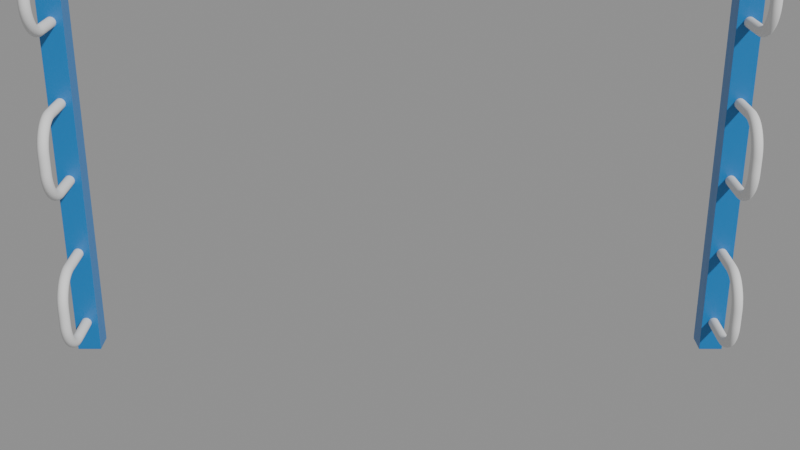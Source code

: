 # Source: snake_bar_v5.blend  (saved by Blender 5.1.30; exported with 4.5.12 LTS)
import bpy
from mathutils import Matrix  # noqa: F401  (used for matrix-valued properties, if any)

bpy.ops.wm.read_factory_settings(use_empty=True)
scene = bpy.context.scene
scene.name = 'Scene'

# ---- collections
col_snakebar = bpy.data.collections.new('SnakeBar'); scene.collection.children.link(col_snakebar)

# ---- materials (node trees are filled in below, after node groups)
mat_steel_blue = bpy.data.materials.new('Steel_Blue')
mat_grip_white = bpy.data.materials.new('Grip_White')

# ---- material node trees
mat_steel_blue.use_nodes = True; mat_steel_blue.node_tree.nodes.clear()
_N = mat_steel_blue.node_tree.nodes; _L = mat_steel_blue.node_tree.links
n0 = _N.new('ShaderNodeBsdfPrincipled'); n0.name = 'Principled BSDF'; n0.location = (-200, 100)
n0.inputs[0].default_value = (0.02122, 0.2051, 0.5457, 1.0)
n0.inputs[19].default_value = 0.2
n0.inputs[20].default_value = 0.26
n1 = _N.new('ShaderNodeOutputMaterial'); n1.name = 'Material Output'; n1.location = (200, 100)
n2 = _N.new('ShaderNodeTexNoise'); n2.name = 'pr_rough_noise'; n2.location = (-900, 200)
n2.label = 'pr_rough_noise'
n2.width = 145
n2.inputs[2].default_value = 6.0
n3 = _N.new('ShaderNodeValToRGB'); n3.name = 'pr_rough_ramp'; n3.location = (-650, 200)
n3.label = 'pr_rough_ramp'
while len(n3.color_ramp.elements) > 1: n3.color_ramp.elements.remove(n3.color_ramp.elements[-1])
n3.color_ramp.elements[0].position = 0.0; n3.color_ramp.elements[0].color = (0.3, 0.3, 0.3, 1.0)
_e = n3.color_ramp.elements.new(1.0); _e.color = (0.46, 0.46, 0.46, 1.0)
n4 = _N.new('ShaderNodeTexNoise'); n4.name = 'pr_bump_noise'; n4.location = (-900, -150)
n4.label = 'pr_bump_noise'
n4.width = 145
n4.inputs[2].default_value = 200.0
n4.inputs[3].default_value = 5.0
n5 = _N.new('ShaderNodeBump'); n5.name = 'pr_bump'; n5.location = (-650, -150)
n5.label = 'pr_bump'
n5.inputs[0].default_value = 0.06
n5.inputs[1].default_value = 0.0009
_L.new(n0.outputs[0], n1.inputs[0])
_L.new(n2.outputs[0], n3.inputs[0])
_L.new(n3.outputs[0], n0.inputs[2])
_L.new(n4.outputs[0], n5.inputs[3])
_L.new(n5.outputs[0], n0.inputs[5])
n1.is_active_output = True
mat_grip_white.use_nodes = True; mat_grip_white.node_tree.nodes.clear()
_N = mat_grip_white.node_tree.nodes; _L = mat_grip_white.node_tree.links
n0 = _N.new('ShaderNodeBsdfPrincipled'); n0.name = 'Principled BSDF'; n0.location = (-200, 100)
n0.inputs[0].default_value = (0.855, 0.8796, 0.9047, 1.0)
n0.inputs[19].default_value = 0.12
n0.inputs[20].default_value = 0.26
n1 = _N.new('ShaderNodeOutputMaterial'); n1.name = 'Material Output'; n1.location = (200, 100)
n2 = _N.new('ShaderNodeTexNoise'); n2.name = 'Noise Texture'; n2.location = (0, 0)
n2.width = 145
n2.inputs[2].default_value = 120.0
n3 = _N.new('ShaderNodeBump'); n3.name = 'Bump'; n3.location = (0, 0)
n3.inputs[0].default_value = 0.15
n4 = _N.new('ShaderNodeTexNoise'); n4.name = 'pr_rough_noise'; n4.location = (-900, 200)
n4.label = 'pr_rough_noise'
n4.width = 145
n4.inputs[2].default_value = 6.0
n5 = _N.new('ShaderNodeValToRGB'); n5.name = 'pr_rough_ramp'; n5.location = (-650, 200)
n5.label = 'pr_rough_ramp'
while len(n5.color_ramp.elements) > 1: n5.color_ramp.elements.remove(n5.color_ramp.elements[-1])
n5.color_ramp.elements[0].position = 0.0; n5.color_ramp.elements[0].color = (0.45, 0.45, 0.45, 1.0)
_e = n5.color_ramp.elements.new(1.0); _e.color = (0.62, 0.62, 0.62, 1.0)
_L.new(n0.outputs[0], n1.inputs[0])
_L.new(n2.outputs[0], n3.inputs[3])
_L.new(n3.outputs[0], n0.inputs[5])
_L.new(n4.outputs[0], n5.inputs[0])
_L.new(n5.outputs[0], n0.inputs[2])
n1.is_active_output = True

# ---- cameras
cam_camera = bpy.data.cameras.new('Camera')

# ---- meshes
me_cube = bpy.data.meshes.new('Cube')
me_cube.from_pydata([(0.0, 6.303, -2.98e-08), (0.0, 6.303, 1.0), (0.0, 7.303, -2.98e-08), (0.0, 7.303, 1.0), (1.0, 6.303, -2.98e-08), (1.0, 6.303, 1.0), (1.0, 7.303, -2.98e-08), (1.0, 7.303, 1.0)], [], [(0, 1, 3, 2), (2, 3, 7, 6), (6, 7, 5, 4), (4, 5, 1, 0), (2, 6, 4, 0), (7, 3, 1, 5)])
_uv = me_cube.uv_layers.new(name='UVMap')
_uv.uv.foreach_set('vector', [0.375, 0.0, 0.625, 0.0, 0.625, 0.25, 0.375, 0.25, 0.375, 0.25, 0.625, 0.25, 0.625, 0.5, 0.375, 0.5, 0.375, 0.5, 0.625, 0.5, 0.625, 0.75, 0.375, 0.75, 0.375, 0.75, 0.625, 0.75, 0.625, 1.0, 0.375, 1.0, 0.125, 0.5, 0.375, 0.5, 0.375, 0.75, 0.125, 0.75, 0.625, 0.5, 0.875, 0.5, 0.875, 0.75, 0.625, 0.75])
me_cube.materials.append(mat_steel_blue)
me_cube.update()
me_cube_001 = bpy.data.meshes.new('Cube.001')
me_cube_001.from_pydata([(27.32, 6.303, -2.98e-08), (27.32, 6.303, 1.0), (27.32, 7.303, -2.98e-08), (27.32, 7.303, 1.0), (28.32, 6.303, -2.98e-08), (28.32, 6.303, 1.0), (28.32, 7.303, -2.98e-08), (28.32, 7.303, 1.0)], [], [(0, 1, 3, 2), (2, 3, 7, 6), (6, 7, 5, 4), (4, 5, 1, 0), (2, 6, 4, 0), (7, 3, 1, 5)])
_uv = me_cube_001.uv_layers.new(name='UVMap')
_uv.uv.foreach_set('vector', [0.375, 0.0, 0.625, 0.0, 0.625, 0.25, 0.375, 0.25, 0.375, 0.25, 0.625, 0.25, 0.625, 0.5, 0.375, 0.5, 0.375, 0.5, 0.625, 0.5, 0.625, 0.75, 0.375, 0.75, 0.375, 0.75, 0.625, 0.75, 0.625, 1.0, 0.375, 1.0, 0.125, 0.5, 0.375, 0.5, 0.375, 0.75, 0.125, 0.75, 0.625, 0.5, 0.875, 0.5, 0.875, 0.75, 0.625, 0.75])
me_cube_001.materials.append(mat_steel_blue)
me_cube_001.update()
me_cylinder_001 = bpy.data.meshes.new('Cylinder.001')
me_cylinder_001.from_pydata([(0.517, 1.983, 0.076), (0.517, 1.983, 2.076), (0.5224, 1.982, 0.076), (0.5224, 1.982, 2.076), (0.5275, 1.98, 0.076), (0.5275, 1.98, 2.076), (0.5318, 1.977, 0.076), (0.5318, 1.977, 2.076), (0.5352, 1.972, 0.076), (0.5352, 1.972, 2.076), (0.5373, 1.967, 0.076), (0.5373, 1.967, 2.076), (0.538, 1.962, 0.076), (0.538, 1.962, 2.076), (0.5373, 1.957, 0.076), (0.5373, 1.957, 2.076), (0.5352, 1.952, 0.076), (0.5352, 1.952, 2.076), (0.5318, 1.947, 0.076), (0.5318, 1.947, 2.076), (0.5275, 1.944, 0.076), (0.5275, 1.944, 2.076), (0.5224, 1.942, 0.076), (0.5224, 1.942, 2.076), (0.517, 1.941, 0.076), (0.517, 1.941, 2.076), (0.5116, 1.942, 0.076), (0.5116, 1.942, 2.076), (0.5065, 1.944, 0.076), (0.5065, 1.944, 2.076), (0.5021, 1.947, 0.076), (0.5021, 1.947, 2.076), (0.4988, 1.952, 0.076), (0.4988, 1.952, 2.076), (0.4967, 1.957, 0.076), (0.4967, 1.957, 2.076), (0.496, 1.962, 0.076), (0.496, 1.962, 2.076), (0.4967, 1.967, 0.076), (0.4967, 1.967, 2.076), (0.4988, 1.972, 0.076), (0.4988, 1.972, 2.076), (0.5021, 1.977, 0.076), (0.5021, 1.977, 2.076), (0.5065, 1.98, 0.076), (0.5065, 1.98, 2.076), (0.5116, 1.982, 0.076), (0.5116, 1.982, 2.076)], [], [(0, 1, 3, 2), (2, 3, 5, 4), (4, 5, 7, 6), (6, 7, 9, 8), (8, 9, 11, 10), (10, 11, 13, 12), (12, 13, 15, 14), (14, 15, 17, 16), (16, 17, 19, 18), (18, 19, 21, 20), (20, 21, 23, 22), (22, 23, 25, 24), (24, 25, 27, 26), (26, 27, 29, 28), (28, 29, 31, 30), (30, 31, 33, 32), (32, 33, 35, 34), (34, 35, 37, 36), (36, 37, 39, 38), (38, 39, 41, 40), (40, 41, 43, 42), (42, 43, 45, 44), (3, 1, 47, 45, 43, 41, 39, 37, 35, 33, 31, 29, 27, 25, 23, 21, 19, 17, 15, 13, 11, 9, 7, 5), (44, 45, 47, 46), (46, 47, 1, 0), (0, 2, 4, 6, 8, 10, 12, 14, 16, 18, 20, 22, 24, 26, 28, 30, 32, 34, 36, 38, 40, 42, 44, 46)])
_uv = me_cylinder_001.uv_layers.new(name='UVMap')
_uv.uv.foreach_set('vector', [1.0, 0.5, 1.0, 1.0, 0.9583, 1.0, 0.9583, 0.5, 0.9583, 0.5, 0.9583, 1.0, 0.9167, 1.0, 0.9167, 0.5, 0.9167, 0.5, 0.9167, 1.0, 0.875, 1.0, 0.875, 0.5, 0.875, 0.5, 0.875, 1.0, 0.8333, 1.0, 0.8333, 0.5, 0.8333, 0.5, 0.8333, 1.0, 0.7917, 1.0, 0.7917, 0.5, 0.7917, 0.5, 0.7917, 1.0, 0.75, 1.0, 0.75, 0.5, 0.75, 0.5, 0.75, 1.0, 0.7083, 1.0, 0.7083, 0.5, 0.7083, 0.5, 0.7083, 1.0, 0.6667, 1.0, 0.6667, 0.5, 0.6667, 0.5, 0.6667, 1.0, 0.625, 1.0, 0.625, 0.5, 0.625, 0.5, 0.625, 1.0, 0.5833, 1.0, 0.5833, 0.5, 0.5833, 0.5, 0.5833, 1.0, 0.5417, 1.0, 0.5417, 0.5, 0.5417, 0.5, 0.5417, 1.0, 0.5, 1.0, 0.5, 0.5, 0.5, 0.5, 0.5, 1.0, 0.4583, 1.0, 0.4583, 0.5, 0.4583, 0.5, 0.4583, 1.0, 0.4167, 1.0, 0.4167, 0.5, 0.4167, 0.5, 0.4167, 1.0, 0.375, 1.0, 0.375, 0.5, 0.375, 0.5, 0.375, 1.0, 0.3333, 1.0, 0.3333, 0.5, 0.3333, 0.5, 0.3333, 1.0, 0.2917, 1.0, 0.2917, 0.5, 0.2917, 0.5, 0.2917, 1.0, 0.25, 1.0, 0.25, 0.5, 0.25, 0.5, 0.25, 1.0, 0.2083, 1.0, 0.2083, 0.5, 0.2083, 0.5, 0.2083, 1.0, 0.1667, 1.0, 0.1667, 0.5, 0.1667, 0.5, 0.1667, 1.0, 0.125, 1.0, 0.125, 0.5, 0.125, 0.5, 0.125, 1.0, 0.08333, 1.0, 0.08333, 0.5, 0.3121, 0.4818, 0.25, 0.49, 0.1879, 0.4818, 0.13, 0.4578, 0.08029, 0.4197, 0.04215, 0.37, 0.01818, 0.3121, 0.01, 0.25, 0.01818, 0.1879, 0.04215, 0.13, 0.08029, 0.08029, 0.13, 0.04215, 0.1879, 0.01818, 0.25, 0.01, 0.3121, 0.01818, 0.37, 0.04215, 0.4197, 0.08029, 0.4578, 0.13, 0.4818, 0.1879, 0.49, 0.25, 0.4818, 0.3121, 0.4578, 0.37, 0.4197, 0.4197, 0.37, 0.4578, 0.08333, 0.5, 0.08333, 1.0, 0.04167, 1.0, 0.04167, 0.5, 0.04167, 0.5, 0.04167, 1.0, -1.863e-07, 1.0, -1.863e-07, 0.5, 0.75, 0.49, 0.8121, 0.4818, 0.87, 0.4578, 0.9197, 0.4197, 0.9578, 0.37, 0.9818, 0.3121, 0.99, 0.25, 0.9818, 0.1879, 0.9578, 0.13, 0.9197, 0.08029, 0.87, 0.04215, 0.8121, 0.01818, 0.75, 0.01, 0.6879, 0.01818, 0.63, 0.04215, 0.5803, 0.08029, 0.5422, 0.13, 0.5182, 0.1879, 0.51, 0.25, 0.5182, 0.3121, 0.5422, 0.37, 0.5803, 0.4197, 0.63, 0.4578, 0.6879, 0.4818])
me_cylinder_001.materials.append(mat_grip_white)
me_cylinder_001.update()

# ---- curves / text
cu_snake_path = bpy.data.curves.new('snake_path', 'CURVE')
cu_snake_path.dimensions = '3D'
_sp = cu_snake_path.splines.new('BEZIER'); _sp.bezier_points.add(17)
_sp.bezier_points.foreach_set('co', [0.038, 0.517, 2.0, 0.038, 0.917, 2.0, 0.138, 1.017, 2.0, 0.476, 1.017, 2.0, 0.576, 0.917, 2.0, 0.576, 0.117, 2.0, 0.676, 0.01699, 2.0, 0.976, 0.01699, 2.0, 1.076, 0.117, 2.0, 1.076, 0.917, 2.0, 1.176, 1.017, 2.0, 1.476, 1.017, 2.0, 1.576, 0.917, 2.0, 1.576, 0.117, 2.0, 1.676, 0.01699, 2.0, 2.014, 0.01699, 2.0, 2.114, 0.117, 2.0, 2.114, 0.517, 2.0])
_sp.bezier_points.foreach_set('handle_left', [0.038, 0.3837, 2.0, 0.038, 0.7837, 2.0, 0.08277, 1.017, 2.0, 0.3633, 1.017, 2.0, 0.576, 0.9722, 2.0, 0.576, 0.3837, 2.0, 0.6208, 0.01699, 2.0, 0.876, 0.01699, 2.0, 1.076, 0.06176, 2.0, 1.076, 0.6503, 2.0, 1.121, 1.017, 2.0, 1.376, 1.017, 2.0, 1.576, 0.9722, 2.0, 1.576, 0.3837, 2.0, 1.621, 0.01699, 2.0, 1.901, 0.01699, 2.0, 2.114, 0.06176, 2.0, 2.114, 0.3837, 2.0])
_sp.bezier_points.foreach_set('handle_right', [0.038, 0.6503, 2.0, 0.038, 0.9722, 2.0, 0.2507, 1.017, 2.0, 0.5312, 1.017, 2.0, 0.576, 0.6503, 2.0, 0.576, 0.06176, 2.0, 0.776, 0.01699, 2.0, 1.031, 0.01699, 2.0, 1.076, 0.3837, 2.0, 1.076, 0.9722, 2.0, 1.276, 1.017, 2.0, 1.531, 1.017, 2.0, 1.576, 0.6503, 2.0, 1.576, 0.06176, 2.0, 1.789, 0.01699, 2.0, 2.069, 0.01699, 2.0, 2.114, 0.2503, 2.0, 2.114, 0.6503, 2.0])
for _p, _l, _r in zip(_sp.bezier_points, ['VECTOR', 'VECTOR', 'FREE', 'VECTOR', 'FREE', 'VECTOR', 'FREE', 'VECTOR', 'FREE', 'VECTOR', 'FREE', 'VECTOR', 'FREE', 'VECTOR', 'FREE', 'VECTOR', 'FREE', 'VECTOR'], ['VECTOR', 'FREE', 'VECTOR', 'FREE', 'VECTOR', 'FREE', 'VECTOR', 'FREE', 'VECTOR', 'FREE', 'VECTOR', 'FREE', 'VECTOR', 'FREE', 'VECTOR', 'FREE', 'VECTOR', 'VECTOR']): _p.handle_left_type = _l; _p.handle_right_type = _r
cu_snake_path.materials.append(mat_grip_white)
cu_snake_path.bevel_resolution = 6
cu_snake_path.bevel_depth = 0.017
cu_snake_path.fill_mode = 'FULL'
cu_snake_path.use_fill_caps = True
cu_sidel_1 = bpy.data.curves.new('SideL_1', 'CURVE')
cu_sidel_1.dimensions = '3D'
_sp = cu_sidel_1.splines.new('BEZIER'); _sp.bezier_points.add(5)
_sp.bezier_points.foreach_set('co', [0.038, 0.517, 0.1, 0.038, 0.367, 0.1, 0.038, 0.267, 0.2, 0.038, 0.267, 0.25, 0.038, 0.367, 0.35, 0.038, 0.517, 0.35])
_sp.bezier_points.foreach_set('handle_left', [0.038, 0.567, 0.1, 0.038, 0.417, 0.1, 0.038, 0.267, 0.1448, 0.038, 0.267, 0.2333, 0.038, 0.3118, 0.35, 0.038, 0.467, 0.35])
_sp.bezier_points.foreach_set('handle_right', [0.038, 0.467, 0.1, 0.038, 0.3118, 0.1, 0.038, 0.267, 0.2167, 0.038, 0.267, 0.3052, 0.038, 0.417, 0.35, 0.038, 0.567, 0.35])
for _p, _l, _r in zip(_sp.bezier_points, ['VECTOR', 'VECTOR', 'FREE', 'VECTOR', 'FREE', 'VECTOR'], ['VECTOR', 'FREE', 'VECTOR', 'FREE', 'VECTOR', 'VECTOR']): _p.handle_left_type = _l; _p.handle_right_type = _r
cu_sidel_1.bevel_resolution = 6
cu_sidel_1.bevel_depth = 0.017
cu_sidel_1.fill_mode = 'FULL'
cu_sidel_1.use_fill_caps = True
cu_sider_1 = bpy.data.curves.new('SideR_1', 'CURVE')
cu_sider_1.dimensions = '3D'
_sp = cu_sider_1.splines.new('BEZIER'); _sp.bezier_points.add(5)
_sp.bezier_points.foreach_set('co', [2.114, 0.517, 0.1, 2.114, 0.367, 0.1, 2.114, 0.267, 0.2, 2.114, 0.267, 0.25, 2.114, 0.367, 0.35, 2.114, 0.517, 0.35])
_sp.bezier_points.foreach_set('handle_left', [2.114, 0.567, 0.1, 2.114, 0.417, 0.1, 2.114, 0.267, 0.1448, 2.114, 0.267, 0.2333, 2.114, 0.3118, 0.35, 2.114, 0.467, 0.35])
_sp.bezier_points.foreach_set('handle_right', [2.114, 0.467, 0.1, 2.114, 0.3118, 0.1, 2.114, 0.267, 0.2167, 2.114, 0.267, 0.3052, 2.114, 0.417, 0.35, 2.114, 0.567, 0.35])
for _p, _l, _r in zip(_sp.bezier_points, ['VECTOR', 'VECTOR', 'FREE', 'VECTOR', 'FREE', 'VECTOR'], ['VECTOR', 'FREE', 'VECTOR', 'FREE', 'VECTOR', 'VECTOR']): _p.handle_left_type = _l; _p.handle_right_type = _r
cu_sider_1.bevel_resolution = 6
cu_sider_1.bevel_depth = 0.017
cu_sider_1.fill_mode = 'FULL'
cu_sider_1.use_fill_caps = True
cu_sidel_2 = bpy.data.curves.new('SideL_2', 'CURVE')
cu_sidel_2.dimensions = '3D'
_sp = cu_sidel_2.splines.new('BEZIER'); _sp.bezier_points.add(5)
_sp.bezier_points.foreach_set('co', [0.038, 0.517, 0.6, 0.038, 0.367, 0.6, 0.038, 0.267, 0.7, 0.038, 0.267, 0.75, 0.038, 0.367, 0.85, 0.038, 0.517, 0.85])
_sp.bezier_points.foreach_set('handle_left', [0.038, 0.567, 0.6, 0.038, 0.417, 0.6, 0.038, 0.267, 0.6448, 0.038, 0.267, 0.7333, 0.038, 0.3118, 0.85, 0.038, 0.467, 0.85])
_sp.bezier_points.foreach_set('handle_right', [0.038, 0.467, 0.6, 0.038, 0.3118, 0.6, 0.038, 0.267, 0.7167, 0.038, 0.267, 0.8052, 0.038, 0.417, 0.85, 0.038, 0.567, 0.85])
for _p, _l, _r in zip(_sp.bezier_points, ['VECTOR', 'VECTOR', 'FREE', 'VECTOR', 'FREE', 'VECTOR'], ['VECTOR', 'FREE', 'VECTOR', 'FREE', 'VECTOR', 'VECTOR']): _p.handle_left_type = _l; _p.handle_right_type = _r
cu_sidel_2.bevel_resolution = 6
cu_sidel_2.bevel_depth = 0.017
cu_sidel_2.fill_mode = 'FULL'
cu_sidel_2.use_fill_caps = True
cu_sider_2 = bpy.data.curves.new('SideR_2', 'CURVE')
cu_sider_2.dimensions = '3D'
_sp = cu_sider_2.splines.new('BEZIER'); _sp.bezier_points.add(5)
_sp.bezier_points.foreach_set('co', [2.114, 0.517, 0.6, 2.114, 0.367, 0.6, 2.114, 0.267, 0.7, 2.114, 0.267, 0.75, 2.114, 0.367, 0.85, 2.114, 0.517, 0.85])
_sp.bezier_points.foreach_set('handle_left', [2.114, 0.567, 0.6, 2.114, 0.417, 0.6, 2.114, 0.267, 0.6448, 2.114, 0.267, 0.7333, 2.114, 0.3118, 0.85, 2.114, 0.467, 0.85])
_sp.bezier_points.foreach_set('handle_right', [2.114, 0.467, 0.6, 2.114, 0.3118, 0.6, 2.114, 0.267, 0.7167, 2.114, 0.267, 0.8052, 2.114, 0.417, 0.85, 2.114, 0.567, 0.85])
for _p, _l, _r in zip(_sp.bezier_points, ['VECTOR', 'VECTOR', 'FREE', 'VECTOR', 'FREE', 'VECTOR'], ['VECTOR', 'FREE', 'VECTOR', 'FREE', 'VECTOR', 'VECTOR']): _p.handle_left_type = _l; _p.handle_right_type = _r
cu_sider_2.bevel_resolution = 6
cu_sider_2.bevel_depth = 0.017
cu_sider_2.fill_mode = 'FULL'
cu_sider_2.use_fill_caps = True
cu_sidel_3 = bpy.data.curves.new('SideL_3', 'CURVE')
cu_sidel_3.dimensions = '3D'
_sp = cu_sidel_3.splines.new('BEZIER'); _sp.bezier_points.add(5)
_sp.bezier_points.foreach_set('co', [0.038, 0.517, 1.1, 0.038, 0.367, 1.1, 0.038, 0.267, 1.2, 0.038, 0.267, 1.25, 0.038, 0.367, 1.35, 0.038, 0.517, 1.35])
_sp.bezier_points.foreach_set('handle_left', [0.038, 0.567, 1.1, 0.038, 0.417, 1.1, 0.038, 0.267, 1.145, 0.038, 0.267, 1.233, 0.038, 0.3118, 1.35, 0.038, 0.467, 1.35])
_sp.bezier_points.foreach_set('handle_right', [0.038, 0.467, 1.1, 0.038, 0.3118, 1.1, 0.038, 0.267, 1.217, 0.038, 0.267, 1.305, 0.038, 0.417, 1.35, 0.038, 0.567, 1.35])
for _p, _l, _r in zip(_sp.bezier_points, ['VECTOR', 'VECTOR', 'FREE', 'VECTOR', 'FREE', 'VECTOR'], ['VECTOR', 'FREE', 'VECTOR', 'FREE', 'VECTOR', 'VECTOR']): _p.handle_left_type = _l; _p.handle_right_type = _r
cu_sidel_3.bevel_resolution = 6
cu_sidel_3.bevel_depth = 0.017
cu_sidel_3.fill_mode = 'FULL'
cu_sidel_3.use_fill_caps = True
cu_sider_3 = bpy.data.curves.new('SideR_3', 'CURVE')
cu_sider_3.dimensions = '3D'
_sp = cu_sider_3.splines.new('BEZIER'); _sp.bezier_points.add(5)
_sp.bezier_points.foreach_set('co', [2.114, 0.517, 1.1, 2.114, 0.367, 1.1, 2.114, 0.267, 1.2, 2.114, 0.267, 1.25, 2.114, 0.367, 1.35, 2.114, 0.517, 1.35])
_sp.bezier_points.foreach_set('handle_left', [2.114, 0.567, 1.1, 2.114, 0.417, 1.1, 2.114, 0.267, 1.145, 2.114, 0.267, 1.233, 2.114, 0.3118, 1.35, 2.114, 0.467, 1.35])
_sp.bezier_points.foreach_set('handle_right', [2.114, 0.467, 1.1, 2.114, 0.3118, 1.1, 2.114, 0.267, 1.217, 2.114, 0.267, 1.305, 2.114, 0.417, 1.35, 2.114, 0.567, 1.35])
for _p, _l, _r in zip(_sp.bezier_points, ['VECTOR', 'VECTOR', 'FREE', 'VECTOR', 'FREE', 'VECTOR'], ['VECTOR', 'FREE', 'VECTOR', 'FREE', 'VECTOR', 'VECTOR']): _p.handle_left_type = _l; _p.handle_right_type = _r
cu_sider_3.bevel_resolution = 6
cu_sider_3.bevel_depth = 0.017
cu_sider_3.fill_mode = 'FULL'
cu_sider_3.use_fill_caps = True
cu_sidel_4 = bpy.data.curves.new('SideL_4', 'CURVE')
cu_sidel_4.dimensions = '3D'
_sp = cu_sidel_4.splines.new('BEZIER'); _sp.bezier_points.add(5)
_sp.bezier_points.foreach_set('co', [0.038, 0.517, 1.6, 0.038, 0.367, 1.6, 0.038, 0.267, 1.7, 0.038, 0.267, 1.75, 0.038, 0.367, 1.85, 0.038, 0.517, 1.85])
_sp.bezier_points.foreach_set('handle_left', [0.038, 0.567, 1.6, 0.038, 0.417, 1.6, 0.038, 0.267, 1.645, 0.038, 0.267, 1.733, 0.038, 0.3118, 1.85, 0.038, 0.467, 1.85])
_sp.bezier_points.foreach_set('handle_right', [0.038, 0.467, 1.6, 0.038, 0.3118, 1.6, 0.038, 0.267, 1.717, 0.038, 0.267, 1.805, 0.038, 0.417, 1.85, 0.038, 0.567, 1.85])
for _p, _l, _r in zip(_sp.bezier_points, ['VECTOR', 'VECTOR', 'FREE', 'VECTOR', 'FREE', 'VECTOR'], ['VECTOR', 'FREE', 'VECTOR', 'FREE', 'VECTOR', 'VECTOR']): _p.handle_left_type = _l; _p.handle_right_type = _r
cu_sidel_4.bevel_resolution = 6
cu_sidel_4.bevel_depth = 0.017
cu_sidel_4.fill_mode = 'FULL'
cu_sidel_4.use_fill_caps = True
cu_sider_4 = bpy.data.curves.new('SideR_4', 'CURVE')
cu_sider_4.dimensions = '3D'
_sp = cu_sider_4.splines.new('BEZIER'); _sp.bezier_points.add(5)
_sp.bezier_points.foreach_set('co', [2.114, 0.517, 1.6, 2.114, 0.367, 1.6, 2.114, 0.267, 1.7, 2.114, 0.267, 1.75, 2.114, 0.367, 1.85, 2.114, 0.517, 1.85])
_sp.bezier_points.foreach_set('handle_left', [2.114, 0.567, 1.6, 2.114, 0.417, 1.6, 2.114, 0.267, 1.645, 2.114, 0.267, 1.733, 2.114, 0.3118, 1.85, 2.114, 0.467, 1.85])
_sp.bezier_points.foreach_set('handle_right', [2.114, 0.467, 1.6, 2.114, 0.3118, 1.6, 2.114, 0.267, 1.717, 2.114, 0.267, 1.805, 2.114, 0.417, 1.85, 2.114, 0.567, 1.85])
for _p, _l, _r in zip(_sp.bezier_points, ['VECTOR', 'VECTOR', 'FREE', 'VECTOR', 'FREE', 'VECTOR'], ['VECTOR', 'FREE', 'VECTOR', 'FREE', 'VECTOR', 'VECTOR']): _p.handle_left_type = _l; _p.handle_right_type = _r
cu_sider_4.bevel_resolution = 6
cu_sider_4.bevel_depth = 0.017
cu_sider_4.fill_mode = 'FULL'
cu_sider_4.use_fill_caps = True

# ---- objects
ob_camera = bpy.data.objects.new('Camera', cam_camera)
ob_post_snake_left = bpy.data.objects.new('Post_Snake_Left', me_cube)
ob_post_snake_right = bpy.data.objects.new('Post_Snake_Right', me_cube_001)
ob_bar_snake_wave = bpy.data.objects.new('Bar_Snake_Wave', cu_snake_path)
ob_sidel_1 = bpy.data.objects.new('SideL_1', cu_sidel_1)
ob_sider_1 = bpy.data.objects.new('SideR_1', cu_sider_1)
ob_sidel_2 = bpy.data.objects.new('SideL_2', cu_sidel_2)
ob_sider_2 = bpy.data.objects.new('SideR_2', cu_sider_2)
ob_sidel_3 = bpy.data.objects.new('SideL_3', cu_sidel_3)
ob_sider_3 = bpy.data.objects.new('SideR_3', cu_sider_3)
ob_sidel_4 = bpy.data.objects.new('SideL_4', cu_sidel_4)
ob_sider_4 = bpy.data.objects.new('SideR_4', cu_sider_4)
ob_bar_snake_straight = bpy.data.objects.new('Bar_Snake_Straight', me_cylinder_001)

# ---- transforms, parenting, visibility, modifiers, constraints
ob_camera.location = (1.076, -2.8, 1.8)
ob_camera.rotation_euler = (1.18, 0.0, 0.0)
ob_post_snake_left.location = (0.0, 0.0, 0.0)
ob_post_snake_left.scale = (0.076, 0.076, 2.1)
_m = ob_post_snake_left.modifiers.new('Bevel', 'BEVEL')
_m.width = 0.008
_m.width_pct = 0.008
_m.segments = 3
ob_post_snake_right.location = (0.0, 0.0, 0.0)
ob_post_snake_right.scale = (0.076, 0.076, 2.1)
_m = ob_post_snake_right.modifiers.new('Bevel', 'BEVEL')
_m.width = 0.008
_m.width_pct = 0.008
_m.segments = 3
ob_bar_snake_wave.location = (0.0, 0.0, 0.0)
ob_sidel_1.location = (0.0, 0.0, 0.0)
ob_sider_1.location = (0.0, 0.0, 0.0)
ob_sidel_2.location = (0.0, 0.0, 0.0)
ob_sider_2.location = (0.0, 0.0, 0.0)
ob_sidel_3.location = (0.0, 0.0, 0.0)
ob_sider_3.location = (0.0, 0.0, 0.0)
ob_sidel_4.location = (0.0, 0.0, 0.0)
ob_sider_4.location = (0.0, 0.0, 0.0)
ob_bar_snake_straight.location = (0.0, 0.0, 0.0)
ob_bar_snake_straight.rotation_euler = (1.571, -0.0, 1.571)

# ---- collection membership
scene.collection.objects.link(ob_camera)
col_snakebar.objects.link(ob_post_snake_left)
col_snakebar.objects.link(ob_post_snake_right)
col_snakebar.objects.link(ob_bar_snake_wave)
col_snakebar.objects.link(ob_sidel_1)
col_snakebar.objects.link(ob_sider_1)
col_snakebar.objects.link(ob_sidel_2)
col_snakebar.objects.link(ob_sider_2)
col_snakebar.objects.link(ob_sidel_3)
col_snakebar.objects.link(ob_sider_3)
col_snakebar.objects.link(ob_sidel_4)
col_snakebar.objects.link(ob_sider_4)
col_snakebar.objects.link(ob_bar_snake_straight)

# ---- scene / render settings (as saved in the file)
scene.camera = ob_camera
scene.frame_start = 1; scene.frame_end = 250; scene.frame_set(1)
scene.render.engine = 'BLENDER_EEVEE_NEXT'
scene.render.resolution_x = 1280
scene.render.resolution_y = 720
scene.render.bake_bias = 0.0
scene.render.bake_samples = 0
scene.cycles.sampling_pattern = 'TABULATED_SOBOL'
scene.eevee.use_volume_custom_range = False
bpy.context.view_layer.update()

# ---- added for rendering (the .blend has no usable light): sun + grey world if the file has none
light_auto_sun = bpy.data.lights.new('AutoSun', 'SUN')
light_auto_sun.energy = 3.0
light_auto_sun.angle = 0.0523599
ob_auto_sun = bpy.data.objects.new('AutoSun', light_auto_sun)
scene.collection.objects.link(ob_auto_sun)
ob_auto_sun.rotation_euler = (0.872665, 0.174533, 0.523599)
if scene.world is None:
    world_auto = bpy.data.worlds.new('AutoWorld')
    world_auto.color = (0.3, 0.3, 0.3)
    scene.world = world_auto
bpy.context.view_layer.update()
